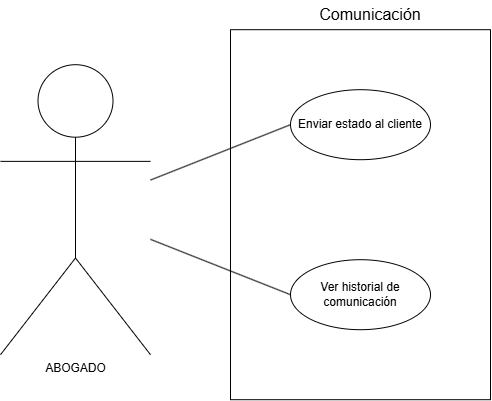

The diagram above was exported from draw.io. Its source (the exported page's mxGraphModel, read from the mxfile embedded in the PNG):
<mxGraphModel dx="813" dy="920" grid="1" gridSize="10" guides="1" tooltips="1" connect="1" arrows="1" fold="1" page="1" pageScale="1" pageWidth="827" pageHeight="1169" background="light-dark(#FFFFFF,#000000)" math="0" shadow="0">
  <root>
    <mxCell id="0" />
    <mxCell id="1" parent="0" />
    <mxCell id="D4loKpHZ95NTxOQJtXkG-98" parent="1" style="shape=umlActor;html=1;verticalLabelPosition=bottom;verticalAlign=top;align=center;" value="ABOGADO" vertex="1">
      <mxGeometry height="290" width="150" x="20" y="375" as="geometry" />
    </mxCell>
    <mxCell id="D4loKpHZ95NTxOQJtXkG-99" parent="1" style="rounded=0;whiteSpace=wrap;html=1;" value="" vertex="1">
      <mxGeometry height="370" width="260" x="250" y="340" as="geometry" />
    </mxCell>
    <mxCell id="D4loKpHZ95NTxOQJtXkG-100" parent="1" style="ellipse;whiteSpace=wrap;html=1;" value="Enviar estado al cliente" vertex="1">
      <mxGeometry height="70" width="140" x="310" y="400" as="geometry" />
    </mxCell>
    <mxCell id="D4loKpHZ95NTxOQJtXkG-101" parent="1" style="ellipse;whiteSpace=wrap;html=1;" value="Ver historial de comunicación" vertex="1">
      <mxGeometry height="70" width="140" x="310" y="570" as="geometry" />
    </mxCell>
    <mxCell id="D4loKpHZ95NTxOQJtXkG-105" edge="1" parent="1" source="D4loKpHZ95NTxOQJtXkG-98" style="edgeStyle=none;html=1;endArrow=none;verticalAlign=bottom;rounded=0;entryX=0;entryY=0.5;entryDx=0;entryDy=0;" target="D4loKpHZ95NTxOQJtXkG-101" value="">
      <mxGeometry relative="1" width="160" as="geometry">
        <mxPoint x="220" y="575" as="sourcePoint" />
        <mxPoint x="370" y="490" as="targetPoint" />
      </mxGeometry>
    </mxCell>
    <mxCell id="D4loKpHZ95NTxOQJtXkG-106" edge="1" parent="1" source="D4loKpHZ95NTxOQJtXkG-98" style="edgeStyle=none;html=1;endArrow=none;verticalAlign=bottom;rounded=0;entryX=0;entryY=0.5;entryDx=0;entryDy=0;" target="D4loKpHZ95NTxOQJtXkG-100" value="">
      <mxGeometry relative="1" width="160" as="geometry">
        <mxPoint x="280" y="685" as="sourcePoint" />
        <mxPoint x="430" y="600" as="targetPoint" />
      </mxGeometry>
    </mxCell>
    <mxCell id="D4loKpHZ95NTxOQJtXkG-107" parent="1" style="text;html=1;whiteSpace=wrap;strokeColor=none;fillColor=none;align=center;verticalAlign=middle;rounded=0;" value="&lt;font style=&quot;font-size: 16px;&quot;&gt;Comunicación&lt;/font&gt;" vertex="1">
      <mxGeometry height="30" width="140" x="320" y="310" as="geometry" />
    </mxCell>
  </root>
</mxGraphModel>